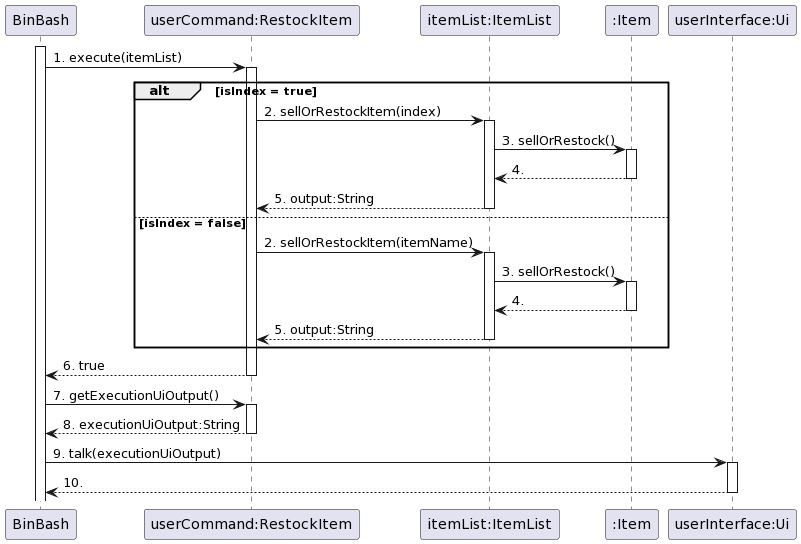

The diagram above was rendered by PlantUML. Its source (embedded in the PNG):
@startuml
participant "BinBash" as BinBash
    participant "userCommand:RestockItem" as RestockItem
    participant "itemList:ItemList" as ItemList
    participant ":Item" as Item
    participant "userInterface:Ui" as Ui



    activate BinBash
    BinBash -> RestockItem : 1. execute(itemList)
    activate RestockItem

    alt isIndex = true
        RestockItem -> ItemList : 2. sellOrRestockItem(index)
        activate ItemList
        ItemList -> Item : 3. sellOrRestock()
        activate Item
        Item --> ItemList : 4.
        deactivate Item
        ItemList --> RestockItem : 5. output:String
        deactivate ItemList


    else isIndex = false
        RestockItem -> ItemList : 2. sellOrRestockItem(itemName)
        activate ItemList
        ItemList -> Item : 3. sellOrRestock()
        activate Item
        Item --> ItemList : 4.
        deactivate Item
        ItemList --> RestockItem : 5. output:String
        deactivate ItemList

    end group

    RestockItem --> BinBash : 6. true
    deactivate RestockItem

    BinBash -> RestockItem: 7. getExecutionUiOutput()
    activate RestockItem
    RestockItem --> BinBash: 8. executionUiOutput:String
    deactivate RestockItem
    BinBash -> Ui : 9. talk(executionUiOutput)
    activate Ui
    Ui --> BinBash: 10.
    deactivate Ui
@enduml